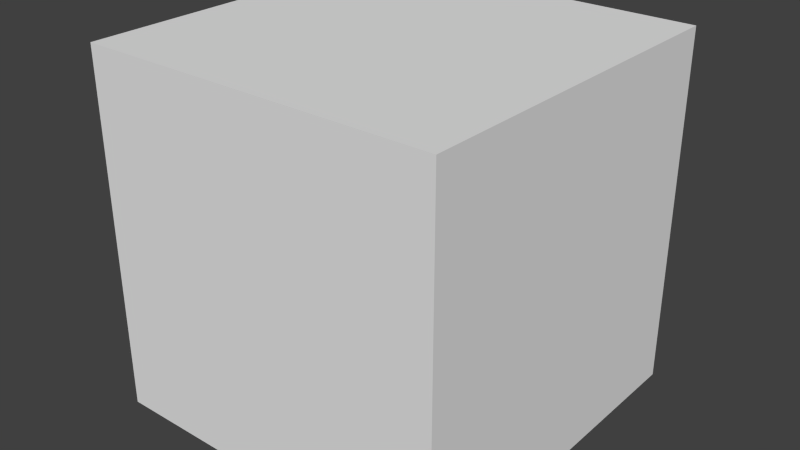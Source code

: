 # Source: Skybox.blend  (saved by Blender 2.74.0; exported with 4.5.12 LTS)
import bpy
from mathutils import Matrix  # noqa: F401  (used for matrix-valued properties, if any)

bpy.ops.wm.read_factory_settings(use_empty=True)
scene = bpy.context.scene
scene.name = 'Scene'

# ---- collections
col_collection_1 = bpy.data.collections.new('Collection 1'); scene.collection.children.link(col_collection_1)

# ---- materials (node trees are filled in below, after node groups)
mat_material = bpy.data.materials.new('Material')
mat_material.alpha_threshold = 0.0
mat_material.use_transparent_shadow = False
mat_material.roughness = 0.5
mat_material.specular_intensity = 0.0
mat_material.line_color = (0.0, 0.0, 0.0, 1.0)

# ---- material node trees

# ---- world
world_world = bpy.data.worlds.new('World'); scene.world = world_world
world_world.color = (0.05088, 0.05088, 0.05088)
world_world.use_sun_shadow = False
world_world.sun_shadow_jitter_overblur = 0.0
world_world.cycles.sampling_method = 'MANUAL'
world_world.cycles.sample_map_resolution = 256

# ---- meshes
me_cube = bpy.data.meshes.new('Cube')
me_cube.from_pydata([(1.0, 1.0, -1.0), (1.0, -1.0, -1.0), (-1.0, -1.0, -1.0), (-1.0, 1.0, -1.0), (1.0, 1.0, 1.0), (1.0, -1.0, 1.0), (-1.0, -1.0, 1.0), (-1.0, 1.0, 1.0)], [], [(0, 3, 2, 1), (4, 5, 6, 7), (0, 1, 5, 4), (1, 2, 6, 5), (2, 3, 7, 6), (4, 7, 3, 0)])
_uv = me_cube.uv_layers.new(name='UVMap')
_uv.uv.foreach_set('vector', [0.75, 0.3359, 0.5, 0.3359, 0.5, -0.001302, 0.75, -0.001302, 0.75, 0.6654, 0.75, 0.9987, 0.5, 0.9987, 0.5, 0.6654, 0.75, 0.3359, 1.0, 0.3359, 1.0, 0.6654, 0.75, 0.6654, 0.0009766, 0.3359, 0.25, 0.3359, 0.25, 0.6654, 0.0009766, 0.6654, 0.25, 0.3359, 0.5, 0.3359, 0.5, 0.6654, 0.25, 0.6654, 0.75, 0.6654, 0.5, 0.6654, 0.5, 0.3359, 0.75, 0.3359])
me_cube.materials.append(mat_material)
me_cube.use_remesh_preserve_volume = False
me_cube.use_remesh_preserve_attributes = False
me_cube.use_mirror_vertex_groups = False
me_cube.update()

# ---- objects
ob_cube = bpy.data.objects.new('Cube', me_cube)

# ---- transforms, parenting, visibility, modifiers, constraints
ob_cube.location = (0.0, 0.0, 0.0)
ob_cube.lock_rotations_4d = False
ob_cube.empty_display_type = 'ARROWS'
ob_cube.lineart.crease_threshold = 0.0

# ---- collection membership
col_collection_1.objects.link(ob_cube)

# ---- scene / render settings (as saved in the file)
scene.frame_start = 1; scene.frame_end = 250; scene.frame_set(1)
scene.render.engine = 'BLENDER_EEVEE_NEXT'
scene.render.resolution_percentage = 50
scene.render.dither_intensity = 0.0
scene.cycles.use_denoising = False
scene.cycles.samples = 10
scene.cycles.sampling_pattern = 'TABULATED_SOBOL'
scene.cycles.light_sampling_threshold = 0.0
scene.cycles.use_adaptive_sampling = False
scene.cycles.use_light_tree = False
scene.cycles.blur_glossy = 0.0
scene.cycles.pixel_filter_type = 'GAUSSIAN'
scene.cycles.sample_clamp_indirect = 0.0
scene.view_settings.view_transform = 'Standard'
bpy.context.view_layer.update()

# ---- added for rendering (the .blend has no active camera and no usable light): camera, sun
cam_auto = bpy.data.cameras.new('AutoCamera')
cam_auto.lens = 50.0
cam_auto.sensor_width = 36.0
cam_auto.clip_end = 1000.0
ob_auto_camera = bpy.data.objects.new('AutoCamera', cam_auto)
scene.collection.objects.link(ob_auto_camera)
ob_auto_camera.location = (3.20507, -3.84609, 2.56406)
ob_auto_camera.rotation_euler = (1.09748, -7.21219e-08, 0.694738)
scene.camera = ob_auto_camera
light_auto_sun = bpy.data.lights.new('AutoSun', 'SUN')
light_auto_sun.energy = 3.0
light_auto_sun.angle = 0.0523599
ob_auto_sun = bpy.data.objects.new('AutoSun', light_auto_sun)
scene.collection.objects.link(ob_auto_sun)
ob_auto_sun.rotation_euler = (0.872665, 0.174533, 0.523599)
bpy.context.view_layer.update()
